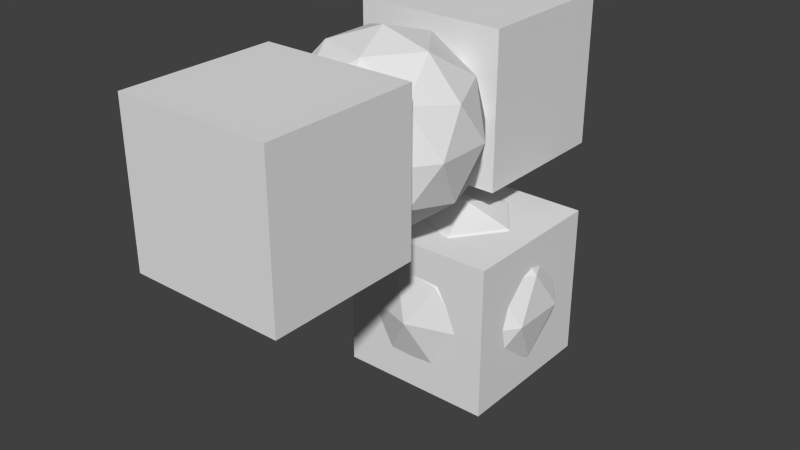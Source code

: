 # Source: Scene.blend  (saved by Blender 2.76.0; exported with 4.5.12 LTS)
import bpy
from mathutils import Matrix  # noqa: F401  (used for matrix-valued properties, if any)

bpy.ops.wm.read_factory_settings(use_empty=True)
scene = bpy.context.scene
scene.name = 'Scene'

# ---- collections
col_collection_1 = bpy.data.collections.new('Collection 1'); scene.collection.children.link(col_collection_1)

# ---- materials (node trees are filled in below, after node groups)
mat_material = bpy.data.materials.new('Material')
mat_material.alpha_threshold = 0.0
mat_material.use_transparent_shadow = False
mat_material.roughness = 0.5
mat_material.line_color = (0.0, 0.0, 0.0, 1.0)

# ---- material node trees

# ---- world
world_world = bpy.data.worlds.new('World'); scene.world = world_world
world_world.color = (0.05088, 0.05088, 0.05088)
world_world.use_sun_shadow = False
world_world.sun_shadow_jitter_overblur = 0.0
world_world.cycles.sampling_method = 'MANUAL'
world_world.cycles.sample_map_resolution = 256

# ---- meshes
me_icosphere = bpy.data.meshes.new('Icosphere')
me_icosphere.from_pydata([(0.0, 0.0, -1.2), (0.8683, -0.6309, -0.5367), (-0.3317, -1.021, -0.5367), (-1.073, 0.0, -0.5367), (-0.3317, 1.021, -0.5367), (0.8683, 0.6309, -0.5367), (0.3317, -1.021, 0.5367), (-0.8683, -0.6309, 0.5367), (-0.8683, 0.6309, 0.5367), (0.3317, 1.021, 0.5367), (1.073, 0.0, 0.5367), (0.0, 0.0, 1.2), (-0.1949, -0.6, -1.021), (0.5104, -0.3708, -1.021), (0.3154, -0.9708, -0.6309), (1.021, 0.0, -0.6309), (0.5104, 0.3708, -1.021), (-0.6309, 0.0, -1.021), (-0.8258, -0.6, -0.6309), (-0.1949, 0.6, -1.021), (-0.8258, 0.6, -0.6309), (0.3154, 0.9708, -0.6309), (1.141, -0.3708, 0.0), (1.141, 0.3708, 0.0), (0.0, -1.2, 0.0), (0.7053, -0.9708, 0.0), (-1.141, -0.3708, 0.0), (-0.7053, -0.9708, 0.0), (-0.7053, 0.9708, 0.0), (-1.141, 0.3708, 0.0), (0.7053, 0.9708, 0.0), (0.0, 1.2, 0.0), (0.8258, -0.6, 0.6309), (-0.3154, -0.9708, 0.6309), (-1.021, 0.0, 0.6309), (-0.3154, 0.9708, 0.6309), (0.8258, 0.6, 0.6309), (0.1949, -0.6, 1.021), (0.6309, 0.0, 1.021), (-0.5104, -0.3708, 1.021), (-0.5104, 0.3708, 1.021), (0.1949, 0.6, 1.021)], [], [(0, 13, 12), (1, 13, 15), (0, 12, 17), (0, 17, 19), (0, 19, 16), (1, 15, 22), (2, 14, 24), (3, 18, 26), (4, 20, 28), (5, 21, 30), (1, 22, 25), (2, 24, 27), (3, 26, 29), (4, 28, 31), (5, 30, 23), (6, 32, 37), (7, 33, 39), (8, 34, 40), (9, 35, 41), (10, 36, 38), (38, 41, 11), (38, 36, 41), (36, 9, 41), (41, 40, 11), (41, 35, 40), (35, 8, 40), (40, 39, 11), (40, 34, 39), (34, 7, 39), (39, 37, 11), (39, 33, 37), (33, 6, 37), (37, 38, 11), (37, 32, 38), (32, 10, 38), (23, 36, 10), (23, 30, 36), (30, 9, 36), (31, 35, 9), (31, 28, 35), (28, 8, 35), (29, 34, 8), (29, 26, 34), (26, 7, 34), (27, 33, 7), (27, 24, 33), (24, 6, 33), (25, 32, 6), (25, 22, 32), (22, 10, 32), (30, 31, 9), (30, 21, 31), (21, 4, 31), (28, 29, 8), (28, 20, 29), (20, 3, 29), (26, 27, 7), (26, 18, 27), (18, 2, 27), (24, 25, 6), (24, 14, 25), (14, 1, 25), (22, 23, 10), (22, 15, 23), (15, 5, 23), (16, 21, 5), (16, 19, 21), (19, 4, 21), (19, 20, 4), (19, 17, 20), (17, 3, 20), (17, 18, 3), (17, 12, 18), (12, 2, 18), (15, 16, 5), (15, 13, 16), (13, 0, 16), (12, 14, 2), (12, 13, 14), (13, 1, 14)])
_uv = me_icosphere.uv_layers.new(name='UVMap')
_uv.uv.foreach_set('vector', [0.08244, 0.6928, 0.1372, 0.8562, 0.006154, 0.8231, 0.2038, 0.9937, 0.1372, 0.8562, 0.2834, 0.8562, 0.08244, 0.6928, 0.006154, 0.8231, 0.0, 0.6258, 0.08244, 0.6928, 0.0, 0.6258, 0.1273, 0.5369, 0.08244, 0.6928, 0.1273, 0.5369, 0.2121, 0.6793, 0.2038, 0.9937, 0.2834, 0.8562, 0.314, 1.0, 0.1082, 0.4429, 0.0691, 0.5369, 0.0, 0.371, 0.3262, 0.2684, 0.2236, 0.371, 0.2236, 0.1659, 0.743, 0.6905, 0.8728, 0.6834, 0.7935, 0.8565, 0.4436, 0.4429, 0.3354, 0.371, 0.4309, 0.2684, 0.8058, 0.4603, 0.7227, 0.3268, 0.8688, 0.3196, 0.1082, 0.4429, 0.0, 0.371, 0.09549, 0.2684, 0.3262, 0.2684, 0.2236, 0.1659, 0.3354, 0.1025, 0.743, 0.6905, 0.7935, 0.8565, 0.6634, 0.8169, 0.4436, 0.4429, 0.4309, 0.2684, 0.559, 0.371, 0.9193, 0.1536, 0.7895, 0.1465, 0.8705, 0.0, 0.6623, 0.8441, 0.6046, 1.0, 0.5432, 0.8576, 0.535, 0.5432, 0.6145, 0.6807, 0.4684, 0.6807, 0.4436, 0.094, 0.4045, 0.0, 0.5427, 1.813e-07, 0.6616, 0.2684, 0.559, 0.1659, 0.6708, 0.1025, 0.3311, 0.9111, 0.3373, 0.7138, 0.4136, 0.8441, 0.6708, 0.1025, 0.559, 0.1659, 0.5427, 1.813e-07, 0.559, 0.1659, 0.4436, 0.094, 0.5427, 1.813e-07, 0.3373, 0.7138, 0.4684, 0.6807, 0.4136, 0.8441, 0.3373, 0.7138, 0.4086, 0.5369, 0.4684, 0.6807, 0.4086, 0.5369, 0.535, 0.5432, 0.4684, 0.6807, 0.4684, 0.6807, 0.5432, 0.8576, 0.4136, 0.8441, 0.4684, 0.6807, 0.6145, 0.6807, 0.5432, 0.8576, 0.6145, 0.6807, 0.6623, 0.8441, 0.5432, 0.8576, 0.5432, 0.8576, 0.4584, 1.0, 0.4136, 0.8441, 0.5432, 0.8576, 0.6046, 1.0, 0.4584, 1.0, 1.0, 0.08251, 0.9193, 0.1536, 0.8705, 0.0, 0.4584, 1.0, 0.3311, 0.9111, 0.4136, 0.8441, 0.8705, 0.0, 0.7895, 0.1465, 0.7244, 0.00724, 0.7895, 0.1465, 0.6708, 0.1659, 0.7244, 0.00724, 0.559, 0.371, 0.559, 0.1659, 0.6616, 0.2684, 0.559, 0.371, 0.4309, 0.2684, 0.559, 0.1659, 0.4309, 0.2684, 0.4436, 0.094, 0.559, 0.1659, 0.3354, 0.1659, 0.4045, 0.0, 0.4436, 0.094, 0.6634, 0.8169, 0.7935, 0.8565, 0.7301, 0.9972, 0.7935, 0.8565, 0.8565, 0.9972, 0.7301, 0.9972, 0.6452, 0.5369, 0.6145, 0.6807, 0.535, 0.5432, 0.3354, 0.1025, 0.2236, 0.1659, 0.2073, 0.0, 0.2236, 0.1659, 0.1082, 0.094, 0.2073, 0.0, 0.09549, 0.2684, 9.392e-07, 0.1659, 0.1082, 0.094, 0.09549, 0.2684, 0.0, 0.371, 9.392e-07, 0.1659, 0.9989, 0.28, 0.9193, 0.1536, 1.0, 0.08251, 0.8688, 0.3196, 0.7895, 0.1465, 0.9193, 0.1536, 0.8688, 0.3196, 0.7227, 0.3268, 0.7895, 0.1465, 0.7227, 0.3268, 0.6708, 0.1659, 0.7895, 0.1465, 0.4309, 0.2684, 0.3354, 0.1659, 0.4436, 0.094, 0.4309, 0.2684, 0.3354, 0.371, 0.3354, 0.1659, 0.6623, 0.6194, 0.743, 0.6905, 0.6634, 0.8169, 0.7935, 0.8565, 0.9396, 0.8637, 0.8565, 0.9972, 0.7935, 0.8565, 0.8728, 0.6834, 0.9396, 0.8637, 0.8728, 0.6834, 0.9915, 0.7028, 0.9396, 0.8637, 0.2236, 0.1659, 0.09549, 0.2684, 0.1082, 0.094, 0.2236, 0.1659, 0.2236, 0.371, 0.09549, 0.2684, 0.2236, 0.371, 0.1082, 0.4429, 0.09549, 0.2684, 0.9989, 0.28, 0.8688, 0.3196, 0.9193, 0.1536, 0.9989, 0.28, 0.9322, 0.4603, 0.8688, 0.3196, 0.9322, 0.4603, 0.8058, 0.4603, 0.8688, 0.3196, 0.6708, 0.4344, 0.559, 0.371, 0.6616, 0.2684, 0.6708, 0.4344, 0.5427, 0.5369, 0.559, 0.371, 0.5427, 0.5369, 0.4436, 0.4429, 0.559, 0.371, 0.2121, 0.6793, 0.2734, 0.5369, 0.3311, 0.6928, 0.2121, 0.6793, 0.1273, 0.5369, 0.2734, 0.5369, 0.7918, 0.5369, 0.743, 0.6905, 0.6623, 0.6194, 0.7918, 0.5369, 0.8728, 0.6834, 0.743, 0.6905, 0.7918, 0.5369, 0.9379, 0.5441, 0.8728, 0.6834, 0.9379, 0.5441, 0.9915, 0.7028, 0.8728, 0.6834, 0.3354, 0.4344, 0.2236, 0.371, 0.3262, 0.2684, 0.3354, 0.4344, 0.2073, 0.5369, 0.2236, 0.371, 0.2073, 0.5369, 0.1082, 0.4429, 0.2236, 0.371, 0.2834, 0.8562, 0.2121, 0.6793, 0.3311, 0.6928, 0.2834, 0.8562, 0.1372, 0.8562, 0.2121, 0.6793, 0.1372, 0.8562, 0.08244, 0.6928, 0.2121, 0.6793, 0.2073, 0.5369, 0.0691, 0.5369, 0.1082, 0.4429, 0.006154, 0.8231, 0.1372, 0.8562, 0.0775, 1.0, 0.1372, 0.8562, 0.2038, 0.9937, 0.0775, 1.0])
me_icosphere.use_remesh_preserve_volume = False
me_icosphere.use_remesh_preserve_attributes = False
me_icosphere.use_mirror_vertex_groups = False
me_icosphere.update()
me_cube = bpy.data.meshes.new('Cube')
me_cube.from_pydata([(1.0, 1.0, -1.0), (1.0, -1.0, -1.0), (-1.0, -1.0, -1.0), (-1.0, 1.0, -1.0), (1.0, 1.0, 1.0), (1.0, -1.0, 1.0), (-1.0, -1.0, 1.0), (-1.0, 1.0, 1.0)], [], [(0, 1, 2, 3), (4, 7, 6, 5), (0, 4, 5, 1), (1, 5, 6, 2), (2, 6, 7, 3), (4, 0, 3, 7)])
_uv = me_cube.uv_layers.new(name='UVMap')
_uv.uv.foreach_set('vector', [1.987e-08, 0.6667, 0.3333, 0.6667, 0.3333, 1.0, 0.0, 1.0, 0.6667, 0.3333, 0.6667, 0.6667, 0.3333, 0.6667, 0.3333, 0.3333, 0.6667, 0.3333, 0.3333, 0.3333, 0.3333, 0.0, 0.6667, 1.987e-08, 2.98e-08, 0.3333, 0.0, 1.291e-07, 0.3333, 0.0, 0.3333, 0.3333, 1.0, 0.3333, 0.6667, 0.3333, 0.6667, 8.941e-08, 1.0, 0.0, 0.0, 0.3333, 0.3333, 0.3333, 0.3333, 0.6667, 2.98e-08, 0.6667])
me_cube.materials.append(mat_material)
me_cube.use_remesh_preserve_volume = False
me_cube.use_remesh_preserve_attributes = False
me_cube.use_mirror_vertex_groups = False
me_cube.update()

# ---- objects
ob_icosphere = bpy.data.objects.new('Icosphere', me_icosphere)
ob_cube = bpy.data.objects.new('Cube', me_cube)
ob_ear2 = bpy.data.objects.new('Ear2', me_cube)
ob_head = bpy.data.objects.new('Head', me_icosphere)
ob_ear = bpy.data.objects.new('Ear', me_cube)

# ---- transforms, parenting, visibility, modifiers, constraints
ob_icosphere.location = (0.0, 0.0, 0.0)
ob_icosphere.lineart.crease_threshold = 0.0
ob_cube.location = (0.0, 0.0, 0.0)
ob_cube.lock_rotations_4d = False
ob_cube.empty_display_type = 'ARROWS'
ob_cube.lineart.crease_threshold = 0.0
ob_ear2.location = (-0.534, 0.8784, 2.485)
ob_ear2.lineart.crease_threshold = 0.0
ob_head.location = (-0.3729, -1.105, 2.41)
ob_head.lineart.crease_threshold = 0.0
ob_ear.location = (-0.2835, -2.942, 2.433)
ob_ear.lineart.crease_threshold = 0.0

# ---- collection membership
col_collection_1.objects.link(ob_icosphere)
col_collection_1.objects.link(ob_cube)
col_collection_1.objects.link(ob_ear2)
col_collection_1.objects.link(ob_head)
col_collection_1.objects.link(ob_ear)

# ---- scene / render settings (as saved in the file)
scene.frame_start = 1; scene.frame_end = 250; scene.frame_set(1)
scene.render.engine = 'BLENDER_EEVEE_NEXT'
scene.render.resolution_percentage = 50
scene.render.dither_intensity = 0.0
scene.cycles.use_denoising = False
scene.cycles.samples = 10
scene.cycles.sampling_pattern = 'TABULATED_SOBOL'
scene.cycles.light_sampling_threshold = 0.0
scene.cycles.use_adaptive_sampling = False
scene.cycles.use_light_tree = False
scene.cycles.blur_glossy = 0.0
scene.cycles.pixel_filter_type = 'GAUSSIAN'
scene.cycles.sample_clamp_indirect = 0.0
scene.view_settings.view_transform = 'Standard'
bpy.context.view_layer.update()

# ---- added for rendering (the .blend has no active camera and no usable light): camera, sun
cam_auto = bpy.data.cameras.new('AutoCamera')
cam_auto.lens = 50.0
cam_auto.sensor_width = 36.0
cam_auto.clip_end = 1000.0
ob_auto_camera = bpy.data.objects.new('AutoCamera', cam_auto)
scene.collection.objects.link(ob_auto_camera)
ob_auto_camera.location = (7.21525, -9.92557, 7.13439)
ob_auto_camera.rotation_euler = (1.09748, -7.21219e-08, 0.694738)
scene.camera = ob_auto_camera
light_auto_sun = bpy.data.lights.new('AutoSun', 'SUN')
light_auto_sun.energy = 3.0
light_auto_sun.angle = 0.0523599
ob_auto_sun = bpy.data.objects.new('AutoSun', light_auto_sun)
scene.collection.objects.link(ob_auto_sun)
ob_auto_sun.rotation_euler = (0.872665, 0.174533, 0.523599)
bpy.context.view_layer.update()
